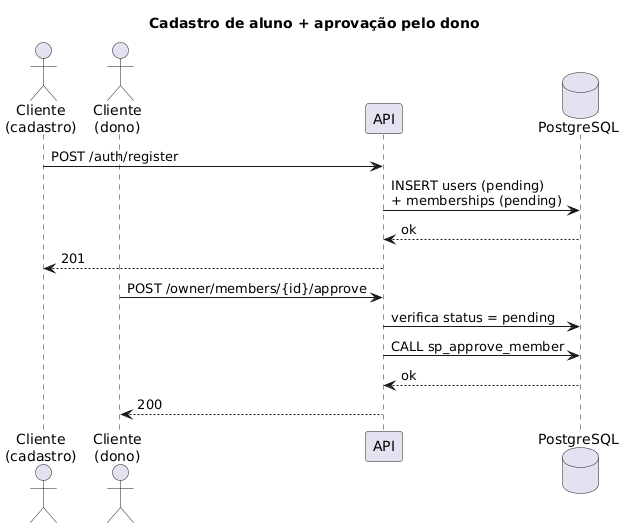

The diagram above was rendered by PlantUML. Its source (embedded in the PNG):
@startuml sequencia-cadastro-aprovacao
title Cadastro de aluno + aprovação pelo dono
actor "Cliente\n(cadastro)" as Aluno
actor "Cliente\n(dono)" as Dono
participant API
database PostgreSQL as BD

Aluno -> API : POST /auth/register
API -> BD : INSERT users (pending)\n+ memberships (pending)
BD --> API : ok
API --> Aluno : 201

Dono -> API : POST /owner/members/{id}/approve
API -> BD : verifica status = pending
API -> BD : CALL sp_approve_member
BD --> API : ok
API --> Dono : 200

@enduml